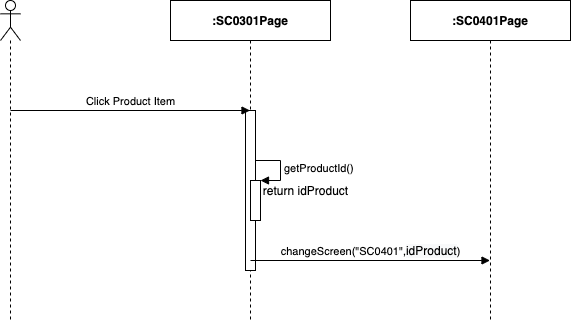

The diagram above was exported from draw.io. Its source (the exported page's mxGraphModel, read from the mxfile embedded in the PNG):
<mxGraphModel dx="1346" dy="748" grid="1" gridSize="10" guides="1" tooltips="1" connect="1" arrows="1" fold="1" page="1" pageScale="1" pageWidth="850" pageHeight="1100" math="0" shadow="0">
  <root>
    <mxCell id="If5qU_VAP84mbF7cjdYm-0" />
    <mxCell id="If5qU_VAP84mbF7cjdYm-1" parent="If5qU_VAP84mbF7cjdYm-0" />
    <mxCell id="If5qU_VAP84mbF7cjdYm-2" value="" style="shape=umlLifeline;participant=umlActor;perimeter=lifelinePerimeter;whiteSpace=wrap;html=1;container=1;collapsible=0;recursiveResize=0;verticalAlign=top;spacingTop=36;outlineConnect=0;" parent="If5qU_VAP84mbF7cjdYm-1" vertex="1">
      <mxGeometry x="310" y="80" width="20" height="320" as="geometry" />
    </mxCell>
    <mxCell id="If5qU_VAP84mbF7cjdYm-3" value="&lt;b&gt;:SC0301Page&lt;/b&gt;" style="shape=umlLifeline;perimeter=lifelinePerimeter;whiteSpace=wrap;html=1;container=1;collapsible=0;recursiveResize=0;outlineConnect=0;" parent="If5qU_VAP84mbF7cjdYm-1" vertex="1">
      <mxGeometry x="480" y="80" width="160" height="320" as="geometry" />
    </mxCell>
    <mxCell id="If5qU_VAP84mbF7cjdYm-4" value="" style="html=1;points=[];perimeter=orthogonalPerimeter;" parent="If5qU_VAP84mbF7cjdYm-3" vertex="1">
      <mxGeometry x="75" y="110" width="10" height="160" as="geometry" />
    </mxCell>
    <mxCell id="If5qU_VAP84mbF7cjdYm-5" value="&lt;b&gt;:SC0401Page&lt;/b&gt;" style="shape=umlLifeline;perimeter=lifelinePerimeter;whiteSpace=wrap;html=1;container=1;collapsible=0;recursiveResize=0;outlineConnect=0;" parent="If5qU_VAP84mbF7cjdYm-1" vertex="1">
      <mxGeometry x="720" y="80" width="160" height="320" as="geometry" />
    </mxCell>
    <mxCell id="If5qU_VAP84mbF7cjdYm-6" value="Click Product Item" style="html=1;verticalAlign=bottom;endArrow=block;" parent="If5qU_VAP84mbF7cjdYm-1" target="If5qU_VAP84mbF7cjdYm-3" edge="1">
      <mxGeometry width="80" relative="1" as="geometry">
        <mxPoint x="320" y="190" as="sourcePoint" />
        <mxPoint x="400" y="190" as="targetPoint" />
      </mxGeometry>
    </mxCell>
    <mxCell id="If5qU_VAP84mbF7cjdYm-7" value="" style="html=1;points=[];perimeter=orthogonalPerimeter;" parent="If5qU_VAP84mbF7cjdYm-1" vertex="1">
      <mxGeometry x="560" y="260" width="10" height="40" as="geometry" />
    </mxCell>
    <mxCell id="If5qU_VAP84mbF7cjdYm-8" value="getProductId()" style="edgeStyle=orthogonalEdgeStyle;html=1;align=left;spacingLeft=2;endArrow=block;rounded=0;entryX=1;entryY=0;" parent="If5qU_VAP84mbF7cjdYm-1" target="If5qU_VAP84mbF7cjdYm-7" edge="1">
      <mxGeometry relative="1" as="geometry">
        <mxPoint x="565" y="240" as="sourcePoint" />
        <Array as="points">
          <mxPoint x="590" y="240" />
        </Array>
      </mxGeometry>
    </mxCell>
    <mxCell id="If5qU_VAP84mbF7cjdYm-9" value="return idProduct" style="text;html=1;align=center;verticalAlign=middle;resizable=0;points=[];autosize=1;" parent="If5qU_VAP84mbF7cjdYm-1" vertex="1">
      <mxGeometry x="565" y="260" width="100" height="20" as="geometry" />
    </mxCell>
    <mxCell id="If5qU_VAP84mbF7cjdYm-10" value="changeScreen(&quot;SC0401&quot;,&lt;span style=&quot;font-size: 12px ; background-color: rgb(248 , 249 , 250)&quot;&gt;idProduct&lt;/span&gt;)" style="html=1;verticalAlign=bottom;endArrow=block;" parent="If5qU_VAP84mbF7cjdYm-1" target="If5qU_VAP84mbF7cjdYm-5" edge="1">
      <mxGeometry width="80" relative="1" as="geometry">
        <mxPoint x="560" y="340" as="sourcePoint" />
        <mxPoint x="640" y="340" as="targetPoint" />
      </mxGeometry>
    </mxCell>
  </root>
</mxGraphModel>